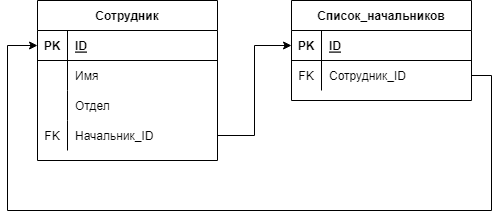

The diagram above was exported from draw.io. Its source (the exported page's mxGraphModel, read from the mxfile embedded in the PNG):
<mxGraphModel dx="1108" dy="-1888" grid="1" gridSize="10" guides="1" tooltips="1" connect="1" arrows="1" fold="1" page="1" pageScale="1" pageWidth="827" pageHeight="1169" math="0" shadow="0">
  <root>
    <mxCell id="0" />
    <mxCell id="1" parent="0" />
    <mxCell id="nbjimgLjIj7mcg-ssyXR-1" value="Сотрудник" style="shape=table;startSize=30;container=1;collapsible=1;childLayout=tableLayout;fixedRows=1;rowLines=0;fontStyle=1;align=center;resizeLast=1;" vertex="1" parent="1">
      <mxGeometry x="176" y="2400" width="180" height="160" as="geometry" />
    </mxCell>
    <mxCell id="nbjimgLjIj7mcg-ssyXR-2" value="" style="shape=tableRow;horizontal=0;startSize=0;swimlaneHead=0;swimlaneBody=0;fillColor=none;collapsible=0;dropTarget=0;points=[[0,0.5],[1,0.5]];portConstraint=eastwest;top=0;left=0;right=0;bottom=1;" vertex="1" parent="nbjimgLjIj7mcg-ssyXR-1">
      <mxGeometry y="30" width="180" height="30" as="geometry" />
    </mxCell>
    <mxCell id="nbjimgLjIj7mcg-ssyXR-3" value="PK" style="shape=partialRectangle;connectable=0;fillColor=none;top=0;left=0;bottom=0;right=0;fontStyle=1;overflow=hidden;" vertex="1" parent="nbjimgLjIj7mcg-ssyXR-2">
      <mxGeometry width="30" height="30" as="geometry">
        <mxRectangle width="30" height="30" as="alternateBounds" />
      </mxGeometry>
    </mxCell>
    <mxCell id="nbjimgLjIj7mcg-ssyXR-4" value="ID" style="shape=partialRectangle;connectable=0;fillColor=none;top=0;left=0;bottom=0;right=0;align=left;spacingLeft=6;fontStyle=5;overflow=hidden;" vertex="1" parent="nbjimgLjIj7mcg-ssyXR-2">
      <mxGeometry x="30" width="150" height="30" as="geometry">
        <mxRectangle width="150" height="30" as="alternateBounds" />
      </mxGeometry>
    </mxCell>
    <mxCell id="nbjimgLjIj7mcg-ssyXR-5" value="" style="shape=tableRow;horizontal=0;startSize=0;swimlaneHead=0;swimlaneBody=0;fillColor=none;collapsible=0;dropTarget=0;points=[[0,0.5],[1,0.5]];portConstraint=eastwest;top=0;left=0;right=0;bottom=0;" vertex="1" parent="nbjimgLjIj7mcg-ssyXR-1">
      <mxGeometry y="60" width="180" height="30" as="geometry" />
    </mxCell>
    <mxCell id="nbjimgLjIj7mcg-ssyXR-6" value="" style="shape=partialRectangle;connectable=0;fillColor=none;top=0;left=0;bottom=0;right=0;editable=1;overflow=hidden;" vertex="1" parent="nbjimgLjIj7mcg-ssyXR-5">
      <mxGeometry width="30" height="30" as="geometry">
        <mxRectangle width="30" height="30" as="alternateBounds" />
      </mxGeometry>
    </mxCell>
    <mxCell id="nbjimgLjIj7mcg-ssyXR-7" value="Имя" style="shape=partialRectangle;connectable=0;fillColor=none;top=0;left=0;bottom=0;right=0;align=left;spacingLeft=6;overflow=hidden;" vertex="1" parent="nbjimgLjIj7mcg-ssyXR-5">
      <mxGeometry x="30" width="150" height="30" as="geometry">
        <mxRectangle width="150" height="30" as="alternateBounds" />
      </mxGeometry>
    </mxCell>
    <mxCell id="nbjimgLjIj7mcg-ssyXR-8" value="" style="shape=tableRow;horizontal=0;startSize=0;swimlaneHead=0;swimlaneBody=0;fillColor=none;collapsible=0;dropTarget=0;points=[[0,0.5],[1,0.5]];portConstraint=eastwest;top=0;left=0;right=0;bottom=0;" vertex="1" parent="nbjimgLjIj7mcg-ssyXR-1">
      <mxGeometry y="90" width="180" height="30" as="geometry" />
    </mxCell>
    <mxCell id="nbjimgLjIj7mcg-ssyXR-9" value="" style="shape=partialRectangle;connectable=0;fillColor=none;top=0;left=0;bottom=0;right=0;editable=1;overflow=hidden;" vertex="1" parent="nbjimgLjIj7mcg-ssyXR-8">
      <mxGeometry width="30" height="30" as="geometry">
        <mxRectangle width="30" height="30" as="alternateBounds" />
      </mxGeometry>
    </mxCell>
    <mxCell id="nbjimgLjIj7mcg-ssyXR-10" value="Отдел" style="shape=partialRectangle;connectable=0;fillColor=none;top=0;left=0;bottom=0;right=0;align=left;spacingLeft=6;overflow=hidden;" vertex="1" parent="nbjimgLjIj7mcg-ssyXR-8">
      <mxGeometry x="30" width="150" height="30" as="geometry">
        <mxRectangle width="150" height="30" as="alternateBounds" />
      </mxGeometry>
    </mxCell>
    <mxCell id="nbjimgLjIj7mcg-ssyXR-11" value="" style="shape=tableRow;horizontal=0;startSize=0;swimlaneHead=0;swimlaneBody=0;fillColor=none;collapsible=0;dropTarget=0;points=[[0,0.5],[1,0.5]];portConstraint=eastwest;top=0;left=0;right=0;bottom=0;" vertex="1" parent="nbjimgLjIj7mcg-ssyXR-1">
      <mxGeometry y="120" width="180" height="30" as="geometry" />
    </mxCell>
    <mxCell id="nbjimgLjIj7mcg-ssyXR-12" value="FK" style="shape=partialRectangle;connectable=0;fillColor=none;top=0;left=0;bottom=0;right=0;editable=1;overflow=hidden;" vertex="1" parent="nbjimgLjIj7mcg-ssyXR-11">
      <mxGeometry width="30" height="30" as="geometry">
        <mxRectangle width="30" height="30" as="alternateBounds" />
      </mxGeometry>
    </mxCell>
    <mxCell id="nbjimgLjIj7mcg-ssyXR-13" value="Начальник_ID" style="shape=partialRectangle;connectable=0;fillColor=none;top=0;left=0;bottom=0;right=0;align=left;spacingLeft=6;overflow=hidden;" vertex="1" parent="nbjimgLjIj7mcg-ssyXR-11">
      <mxGeometry x="30" width="150" height="30" as="geometry">
        <mxRectangle width="150" height="30" as="alternateBounds" />
      </mxGeometry>
    </mxCell>
    <mxCell id="nbjimgLjIj7mcg-ssyXR-14" value="Список_начальников" style="shape=table;startSize=30;container=1;collapsible=1;childLayout=tableLayout;fixedRows=1;rowLines=0;fontStyle=1;align=center;resizeLast=1;" vertex="1" parent="1">
      <mxGeometry x="430" y="2400" width="180" height="100" as="geometry" />
    </mxCell>
    <mxCell id="nbjimgLjIj7mcg-ssyXR-15" value="" style="shape=tableRow;horizontal=0;startSize=0;swimlaneHead=0;swimlaneBody=0;fillColor=none;collapsible=0;dropTarget=0;points=[[0,0.5],[1,0.5]];portConstraint=eastwest;top=0;left=0;right=0;bottom=1;" vertex="1" parent="nbjimgLjIj7mcg-ssyXR-14">
      <mxGeometry y="30" width="180" height="30" as="geometry" />
    </mxCell>
    <mxCell id="nbjimgLjIj7mcg-ssyXR-16" value="PK" style="shape=partialRectangle;connectable=0;fillColor=none;top=0;left=0;bottom=0;right=0;fontStyle=1;overflow=hidden;" vertex="1" parent="nbjimgLjIj7mcg-ssyXR-15">
      <mxGeometry width="30" height="30" as="geometry">
        <mxRectangle width="30" height="30" as="alternateBounds" />
      </mxGeometry>
    </mxCell>
    <mxCell id="nbjimgLjIj7mcg-ssyXR-17" value="ID" style="shape=partialRectangle;connectable=0;fillColor=none;top=0;left=0;bottom=0;right=0;align=left;spacingLeft=6;fontStyle=5;overflow=hidden;" vertex="1" parent="nbjimgLjIj7mcg-ssyXR-15">
      <mxGeometry x="30" width="150" height="30" as="geometry">
        <mxRectangle width="150" height="30" as="alternateBounds" />
      </mxGeometry>
    </mxCell>
    <mxCell id="nbjimgLjIj7mcg-ssyXR-18" value="" style="shape=tableRow;horizontal=0;startSize=0;swimlaneHead=0;swimlaneBody=0;fillColor=none;collapsible=0;dropTarget=0;points=[[0,0.5],[1,0.5]];portConstraint=eastwest;top=0;left=0;right=0;bottom=0;" vertex="1" parent="nbjimgLjIj7mcg-ssyXR-14">
      <mxGeometry y="60" width="180" height="30" as="geometry" />
    </mxCell>
    <mxCell id="nbjimgLjIj7mcg-ssyXR-19" value="FK" style="shape=partialRectangle;connectable=0;fillColor=none;top=0;left=0;bottom=0;right=0;editable=1;overflow=hidden;" vertex="1" parent="nbjimgLjIj7mcg-ssyXR-18">
      <mxGeometry width="30" height="30" as="geometry">
        <mxRectangle width="30" height="30" as="alternateBounds" />
      </mxGeometry>
    </mxCell>
    <mxCell id="nbjimgLjIj7mcg-ssyXR-20" value="Сотрудник_ID" style="shape=partialRectangle;connectable=0;fillColor=none;top=0;left=0;bottom=0;right=0;align=left;spacingLeft=6;overflow=hidden;" vertex="1" parent="nbjimgLjIj7mcg-ssyXR-18">
      <mxGeometry x="30" width="150" height="30" as="geometry">
        <mxRectangle width="150" height="30" as="alternateBounds" />
      </mxGeometry>
    </mxCell>
    <mxCell id="nbjimgLjIj7mcg-ssyXR-21" style="edgeStyle=orthogonalEdgeStyle;rounded=0;orthogonalLoop=1;jettySize=auto;html=1;entryX=0;entryY=0.5;entryDx=0;entryDy=0;fontFamily=Helvetica;fontSize=12;fontColor=default;startSize=30;" edge="1" parent="1" source="nbjimgLjIj7mcg-ssyXR-11" target="nbjimgLjIj7mcg-ssyXR-15">
      <mxGeometry relative="1" as="geometry" />
    </mxCell>
    <mxCell id="nbjimgLjIj7mcg-ssyXR-22" style="edgeStyle=orthogonalEdgeStyle;rounded=0;orthogonalLoop=1;jettySize=auto;html=1;exitX=1;exitY=0.5;exitDx=0;exitDy=0;entryX=0;entryY=0.5;entryDx=0;entryDy=0;fontFamily=Helvetica;fontSize=12;fontColor=default;startSize=30;" edge="1" parent="1" source="nbjimgLjIj7mcg-ssyXR-18" target="nbjimgLjIj7mcg-ssyXR-2">
      <mxGeometry relative="1" as="geometry">
        <Array as="points">
          <mxPoint x="630" y="2475" />
          <mxPoint x="630" y="2610" />
          <mxPoint x="146" y="2610" />
          <mxPoint x="146" y="2445" />
        </Array>
      </mxGeometry>
    </mxCell>
  </root>
</mxGraphModel>